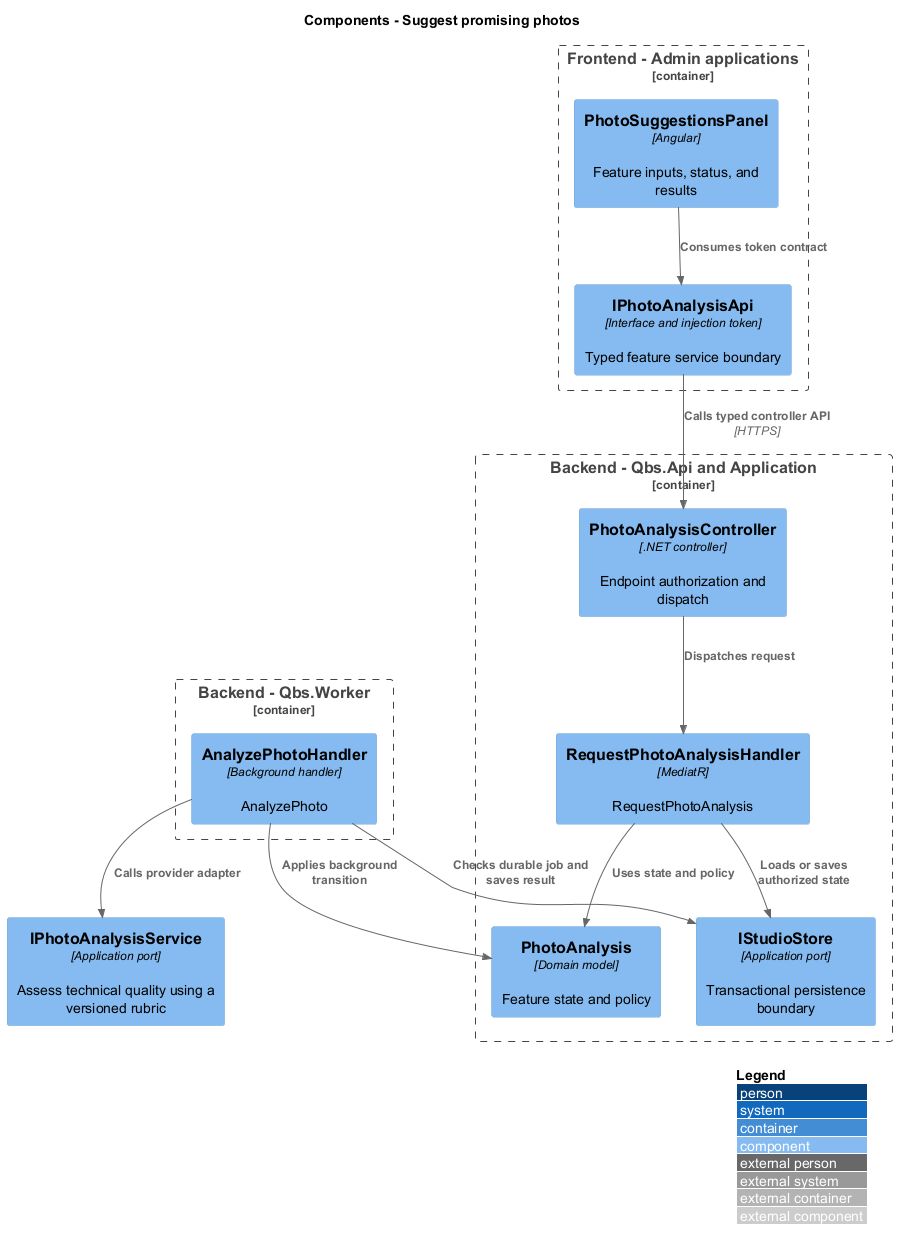

The diagram above was rendered by PlantUML. Its source (embedded in the PNG):
@startuml
!include <C4/C4_Component>
LAYOUT_WITH_LEGEND()
title Components - Suggest promising photos
Container_Boundary(frontend, "Frontend - Admin applications") {
 Component(page, "PhotoSuggestionsPanel", "Angular", "Feature inputs, status, and results")
 Component(client, "IPhotoAnalysisApi", "Interface and injection token", "Typed feature service boundary")
}
Container_Boundary(api, "Backend - Qbs.Api and Application") {
 Component(ctrl, "PhotoAnalysisController", ".NET controller", "Endpoint authorization and dispatch")
 Component(handler0, "RequestPhotoAnalysisHandler", "MediatR", "RequestPhotoAnalysis")
 Component(entity, "PhotoAnalysis", "Domain model", "Feature state and policy")
 Component(store, "IStudioStore", "Application port", "Transactional persistence boundary")
}
Container_Boundary(worker, "Backend - Qbs.Worker") {
 Component(job0, "AnalyzePhotoHandler", "Background handler", "AnalyzePhoto")
}
Rel(page, client, "Consumes token contract")
Rel(client, ctrl, "Calls typed controller API", "HTTPS")
Rel(ctrl, handler0, "Dispatches request")
Rel(handler0, entity, "Uses state and policy")
Rel(handler0, store, "Loads or saves authorized state")
Rel(job0, entity, "Applies background transition")
Rel(job0, store, "Checks durable job and saves result")
Component(ext, "IPhotoAnalysisService", "Application port", "Assess technical quality using a versioned rubric")
Rel(job0, ext, "Calls provider adapter")
@enduml